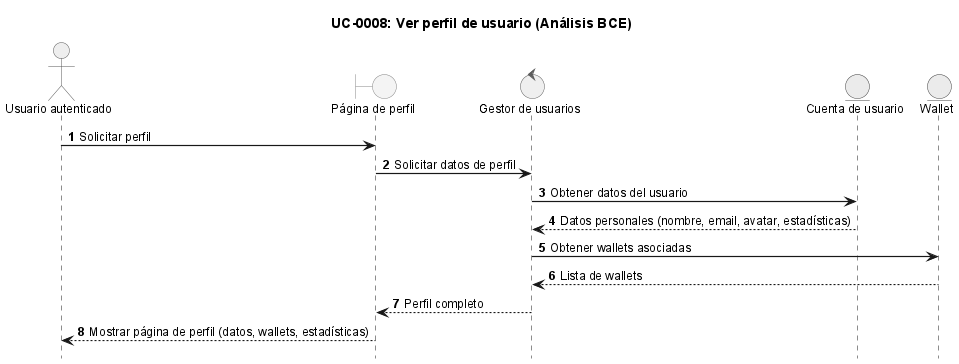

The diagram above was rendered by PlantUML. Its source (embedded in the PNG):
@startuml
!include ../_sequence-style.puml

title UC-0008: Ver perfil de usuario (Análisis BCE)

actor "Usuario autenticado" as user
boundary "Página de perfil" as ui
control "Gestor de usuarios" as ctrl
entity "Cuenta de usuario" as account
entity "Wallet" as wallet

user -> ui: Solicitar perfil
ui -> ctrl: Solicitar datos de perfil

ctrl -> account: Obtener datos del usuario
account --> ctrl: Datos personales (nombre, email, avatar, estadísticas)

ctrl -> wallet: Obtener wallets asociadas
wallet --> ctrl: Lista de wallets

ctrl --> ui: Perfil completo
ui --> user: Mostrar página de perfil (datos, wallets, estadísticas)

@enduml